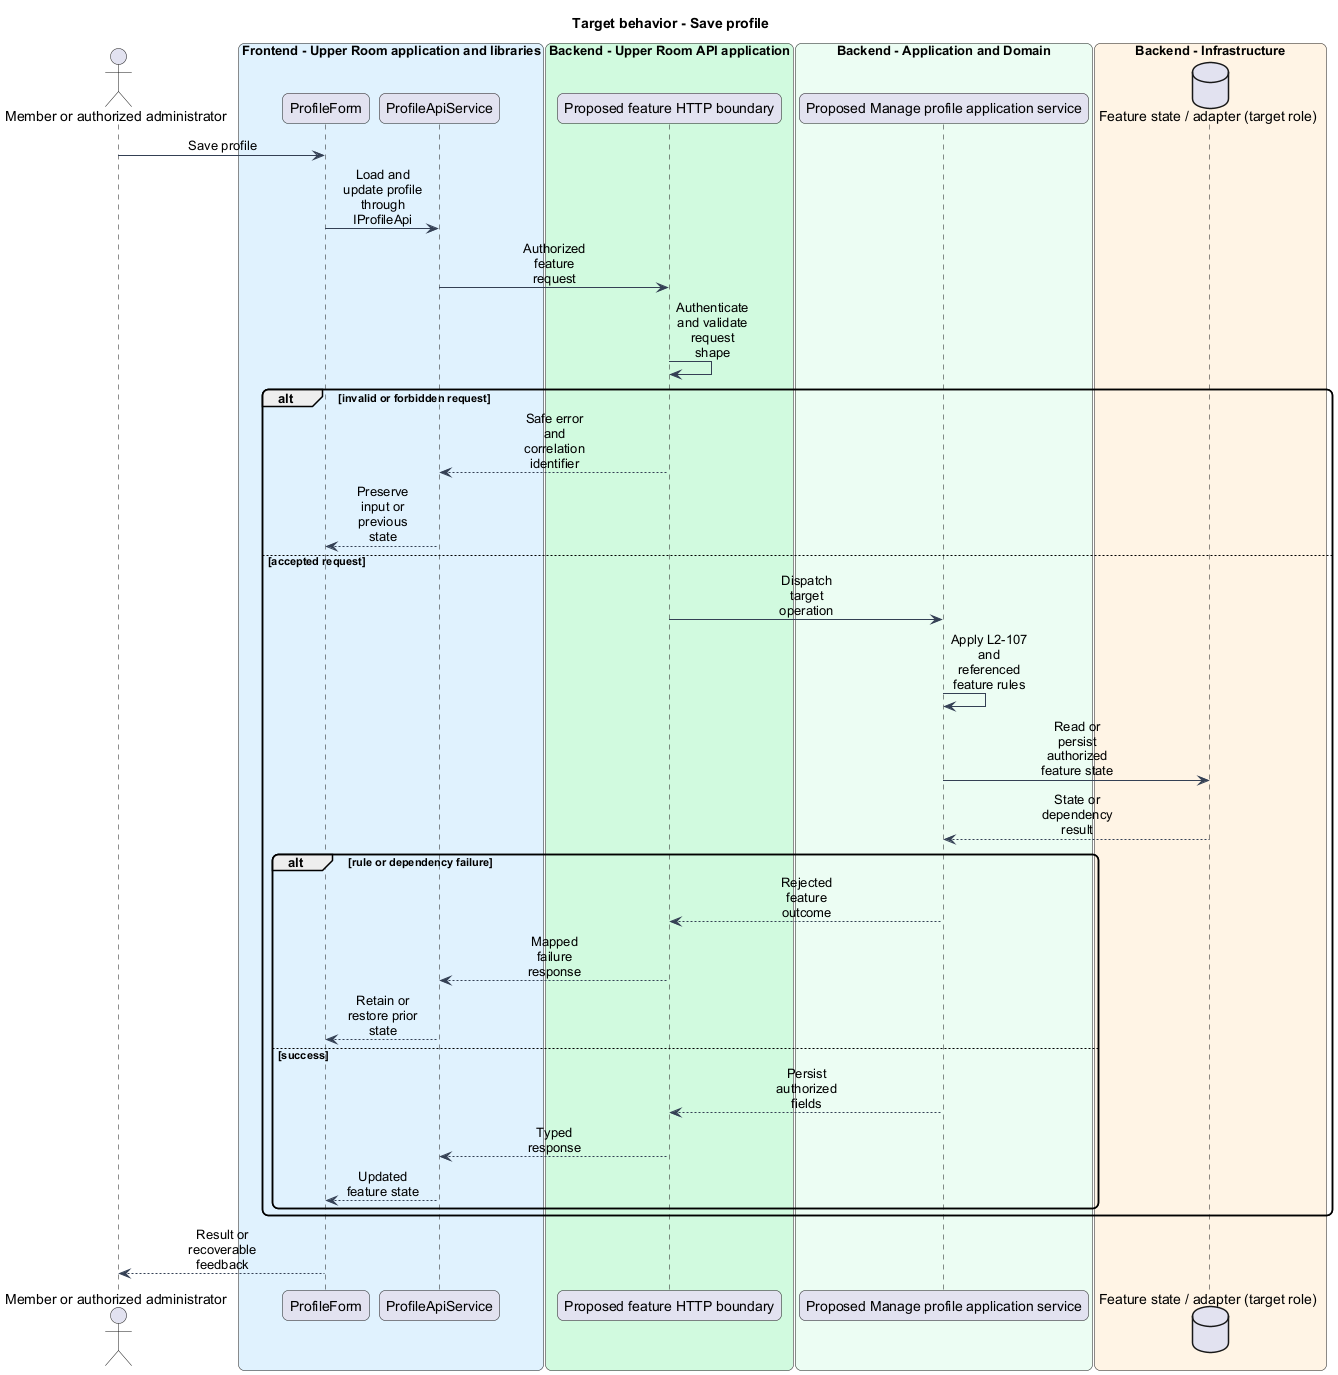

The diagram above was rendered by PlantUML. Its source (embedded in the PNG):
@startuml
skinparam backgroundColor #FFFFFF
skinparam shadowing false
skinparam roundcorner 12
skinparam defaultFontName Arial
skinparam ArrowColor #344054
skinparam sequenceMessageAlign center
skinparam maxMessageSize 80
skinparam class {
  BorderColor #344054
  FontColor #101828
  BackgroundColor #F9FAFB
}
title Target behavior - Save profile
actor "Member or authorized administrator" as actor
box "Frontend - Upper Room application and libraries" #E0F2FE
participant "ProfileForm" as page
participant "ProfileApiService" as client
end box
box "Backend - Upper Room API application" #D1FADF
participant "Proposed feature HTTP boundary" as boundary
end box
box "Backend - Application and Domain" #ECFDF3
participant "Proposed Manage profile application service" as logic
end box
box "Backend - Infrastructure" #FFF4E5
database "Feature state / adapter (target role)" as state
end box
actor -> page : Save profile
page -> client : Load and update profile through IProfileApi
client -> boundary : Authorized feature request
boundary -> boundary : Authenticate and validate request shape
alt invalid or forbidden request
boundary --> client : Safe error and correlation identifier
client --> page : Preserve input or previous state
else accepted request
boundary -> logic : Dispatch target operation
logic -> logic : Apply L2-107 and referenced feature rules
logic -> state : Read or persist authorized feature state
state --> logic : State or dependency result
alt rule or dependency failure
logic --> boundary : Rejected feature outcome
boundary --> client : Mapped failure response
client --> page : Retain or restore prior state
else success
logic --> boundary : Persist authorized fields
boundary --> client : Typed response
client --> page : Updated feature state
end
end
page --> actor : Result or recoverable feedback
@enduml